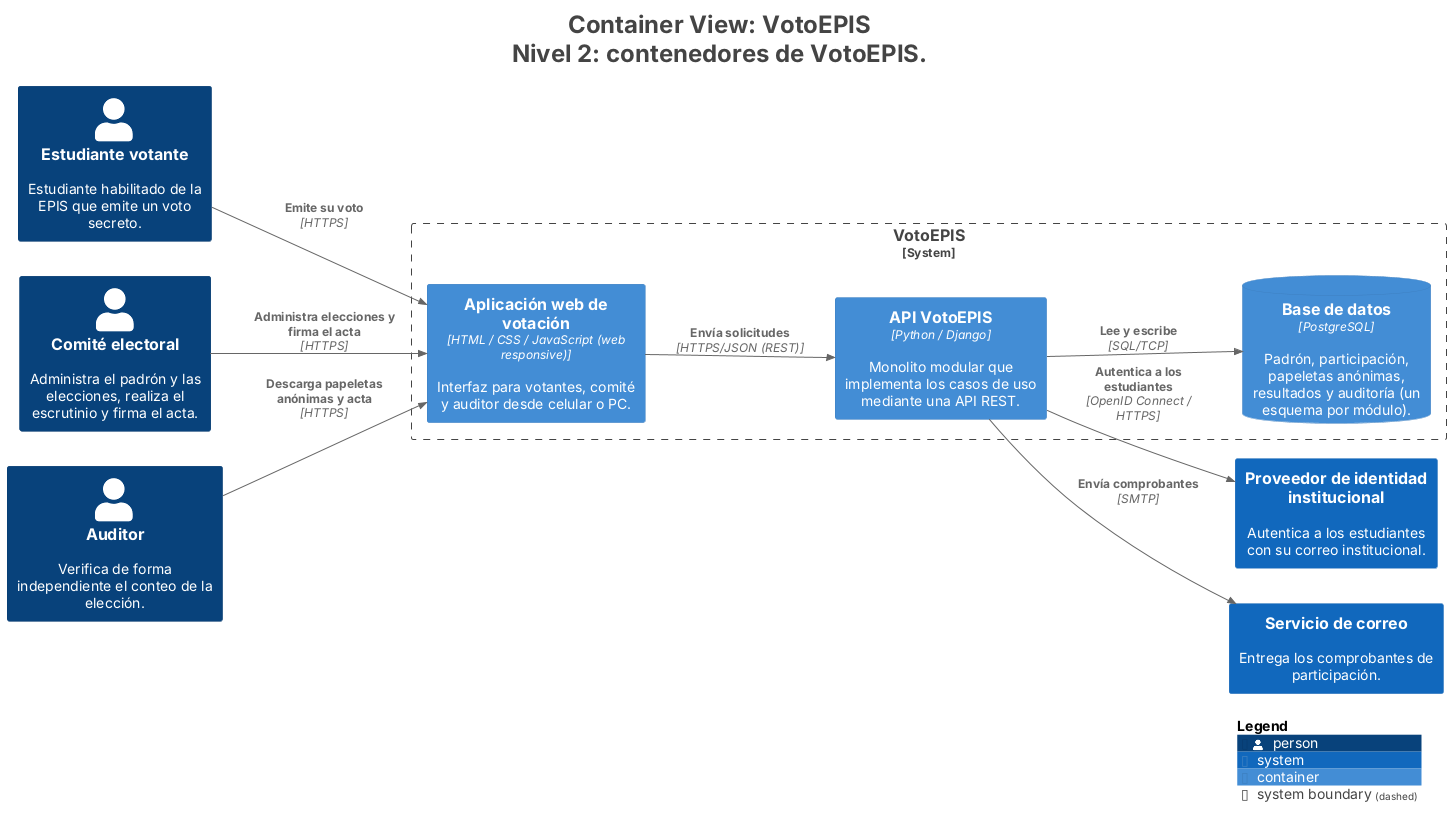

The diagram above was rendered by PlantUML. Its source (embedded in the PNG):
@startuml
title <size:24>Container View: VotoEPIS</size>\n<size:24>Nivel 2: contenedores de VotoEPIS.</size>

set separator none
left to right direction

<style>
  root {
    BackgroundColor: #ffffff
    FontColor: #444444
  }
</style>

!include <C4/C4>
!include <C4/C4_Context>
!include <C4/C4_Container>

Person(Estudiantevotante, "Estudiante votante", $descr="Estudiante habilitado de la EPIS que emite un voto secreto.", $tags="", $link="")
Person(Comitéelectoral, "Comité electoral", $descr="Administra el padrón y las elecciones, realiza el escrutinio y firma el acta.", $tags="", $link="")
Person(Auditor, "Auditor", $descr="Verifica de forma independiente el conteo de la elección.", $tags="", $link="")
System(Proveedordeidentidadinstitucional, "Proveedor de identidad institucional", $descr="Autentica a los estudiantes con su correo institucional.", $tags="", $link="")
System(Serviciodecorreo, "Servicio de correo", $descr="Entrega los comprobantes de participación.", $tags="", $link="")

System_Boundary("VotoEPIS_boundary", "VotoEPIS", $tags="") {
  Container(VotoEPIS.Aplicaciónwebdevotación, "Aplicación web de votación", $techn="HTML / CSS / JavaScript (web responsive)", $descr="Interfaz para votantes, comité y auditor desde celular o PC.", $tags="", $link="")
  Container(VotoEPIS.APIVotoEPIS, "API VotoEPIS", $techn="Python / Django", $descr="Monolito modular que implementa los casos de uso mediante una API REST.", $tags="", $link="")
  ContainerDb(VotoEPIS.Basededatos, "Base de datos", $techn="PostgreSQL", $descr="Padrón, participación, papeletas anónimas, resultados y auditoría (un esquema por módulo).", $tags="", $link="")
}

Rel(Estudiantevotante, VotoEPIS.Aplicaciónwebdevotación, "Emite su voto", $techn="HTTPS", $tags="", $link="")
Rel(Comitéelectoral, VotoEPIS.Aplicaciónwebdevotación, "Administra elecciones y firma el acta", $techn="HTTPS", $tags="", $link="")
Rel(Auditor, VotoEPIS.Aplicaciónwebdevotación, "Descarga papeletas anónimas y acta", $techn="HTTPS", $tags="", $link="")
Rel(VotoEPIS.Aplicaciónwebdevotación, VotoEPIS.APIVotoEPIS, "Envía solicitudes", $techn="HTTPS/JSON (REST)", $tags="", $link="")
Rel(VotoEPIS.APIVotoEPIS, VotoEPIS.Basededatos, "Lee y escribe", $techn="SQL/TCP", $tags="", $link="")
Rel(VotoEPIS.APIVotoEPIS, Proveedordeidentidadinstitucional, "Autentica a los estudiantes", $techn="OpenID Connect / HTTPS", $tags="", $link="")
Rel(VotoEPIS.APIVotoEPIS, Serviciodecorreo, "Envía comprobantes", $techn="SMTP", $tags="", $link="")

SHOW_LEGEND(true)
hide stereotypes
@enduml